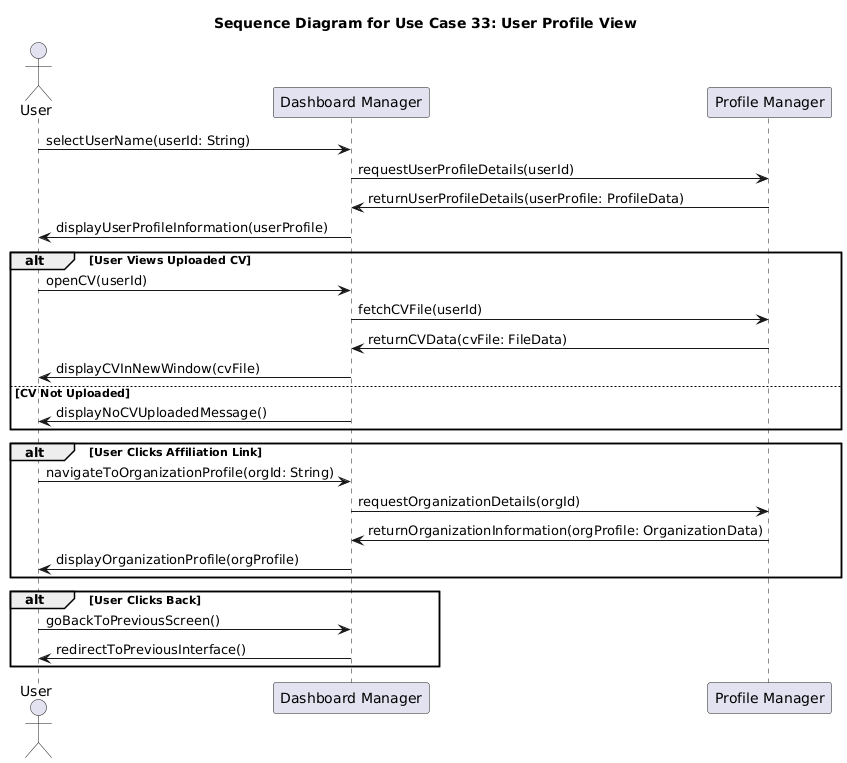

The diagram above was rendered by PlantUML. Its source (embedded in the PNG):
@startuml
title Sequence Diagram for Use Case 33: User Profile View

actor User
participant "Dashboard Manager" as DashboardManager
participant "Profile Manager" as ProfileManager

' --- L'utente seleziona il nome di un altro utente o il proprio ---
User -> DashboardManager: selectUserName(userId: String)
DashboardManager -> ProfileManager: requestUserProfileDetails(userId)
ProfileManager -> DashboardManager: returnUserProfileDetails(userProfile: ProfileData)
DashboardManager -> User: displayUserProfileInformation(userProfile)

' --- L'utente sceglie di visualizzare il CV caricato, se esiste ---
alt User Views Uploaded CV
    User -> DashboardManager: openCV(userId)
    DashboardManager -> ProfileManager: fetchCVFile(userId)
    ProfileManager -> DashboardManager: returnCVData(cvFile: FileData)
    DashboardManager -> User: displayCVInNewWindow(cvFile)
else CV Not Uploaded
    DashboardManager -> User: displayNoCVUploadedMessage()
end

' --- L'utente può cliccare su un link di affiliazione per visualizzare il profilo dell'organizzazione ---
alt User Clicks Affiliation Link
    User -> DashboardManager: navigateToOrganizationProfile(orgId: String)
    DashboardManager -> ProfileManager: requestOrganizationDetails(orgId)
    ProfileManager -> DashboardManager: returnOrganizationInformation(orgProfile: OrganizationData)
    DashboardManager -> User: displayOrganizationProfile(orgProfile)
end

' --- L'utente può tornare indietro alla schermata precedente ---
alt User Clicks Back
    User -> DashboardManager: goBackToPreviousScreen()
    DashboardManager -> User: redirectToPreviousInterface()
end
@enduml